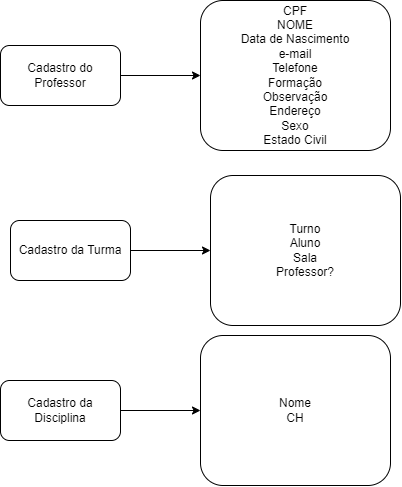

The diagram above was exported from draw.io. Its source (the exported page's mxGraphModel, read from the mxfile embedded in the PNG):
<mxGraphModel dx="760" dy="423" grid="1" gridSize="10" guides="1" tooltips="1" connect="1" arrows="1" fold="1" page="1" pageScale="1" pageWidth="827" pageHeight="1169" math="0" shadow="0">
  <root>
    <mxCell id="0" />
    <mxCell id="1" parent="0" />
    <mxCell id="anjR66qdXmb8Ur67q85--3" value="" style="edgeStyle=orthogonalEdgeStyle;rounded=0;orthogonalLoop=1;jettySize=auto;html=1;" edge="1" parent="1" source="anjR66qdXmb8Ur67q85--1">
      <mxGeometry relative="1" as="geometry">
        <mxPoint x="330" y="130" as="targetPoint" />
      </mxGeometry>
    </mxCell>
    <mxCell id="anjR66qdXmb8Ur67q85--1" value="Cadastro do Professor" style="rounded=1;whiteSpace=wrap;html=1;" vertex="1" parent="1">
      <mxGeometry x="130" y="100" width="120" height="60" as="geometry" />
    </mxCell>
    <mxCell id="anjR66qdXmb8Ur67q85--4" value="CPF&lt;br&gt;NOME&lt;br&gt;Data de Nascimento&lt;br&gt;e-mail&lt;br&gt;Telefone&lt;br&gt;Formação&lt;br&gt;Observação&lt;br&gt;Endereço&lt;br&gt;Sexo&lt;br&gt;Estado Civil" style="rounded=1;whiteSpace=wrap;html=1;" vertex="1" parent="1">
      <mxGeometry x="330" y="55" width="190" height="150" as="geometry" />
    </mxCell>
    <mxCell id="anjR66qdXmb8Ur67q85--5" value="" style="edgeStyle=orthogonalEdgeStyle;rounded=0;orthogonalLoop=1;jettySize=auto;html=1;" edge="1" parent="1" source="anjR66qdXmb8Ur67q85--6">
      <mxGeometry relative="1" as="geometry">
        <mxPoint x="340" y="305" as="targetPoint" />
      </mxGeometry>
    </mxCell>
    <mxCell id="anjR66qdXmb8Ur67q85--6" value="Cadastro da Turma" style="rounded=1;whiteSpace=wrap;html=1;" vertex="1" parent="1">
      <mxGeometry x="140" y="275" width="120" height="60" as="geometry" />
    </mxCell>
    <mxCell id="anjR66qdXmb8Ur67q85--7" value="Turno&lt;br&gt;Aluno&lt;br&gt;Sala&lt;br&gt;Professor?" style="rounded=1;whiteSpace=wrap;html=1;" vertex="1" parent="1">
      <mxGeometry x="340" y="230" width="190" height="150" as="geometry" />
    </mxCell>
    <mxCell id="anjR66qdXmb8Ur67q85--8" value="" style="edgeStyle=orthogonalEdgeStyle;rounded=0;orthogonalLoop=1;jettySize=auto;html=1;" edge="1" parent="1" source="anjR66qdXmb8Ur67q85--9">
      <mxGeometry relative="1" as="geometry">
        <mxPoint x="330" y="465" as="targetPoint" />
      </mxGeometry>
    </mxCell>
    <mxCell id="anjR66qdXmb8Ur67q85--9" value="Cadastro da Disciplina" style="rounded=1;whiteSpace=wrap;html=1;" vertex="1" parent="1">
      <mxGeometry x="130" y="435" width="120" height="60" as="geometry" />
    </mxCell>
    <mxCell id="anjR66qdXmb8Ur67q85--10" value="Nome&lt;br&gt;CH" style="rounded=1;whiteSpace=wrap;html=1;" vertex="1" parent="1">
      <mxGeometry x="330" y="390" width="190" height="150" as="geometry" />
    </mxCell>
  </root>
</mxGraphModel>